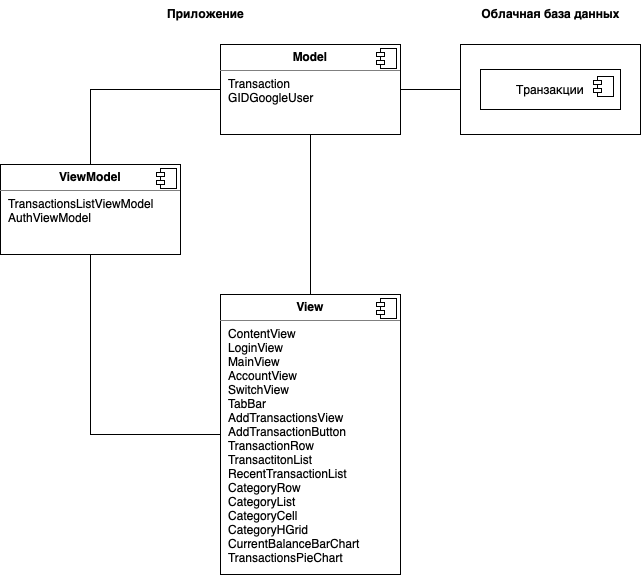

The diagram above was exported from draw.io. Its source (the exported page's mxGraphModel, read from the mxfile embedded in the PNG):
<mxGraphModel dx="1242" dy="772" grid="1" gridSize="10" guides="1" tooltips="1" connect="1" arrows="1" fold="1" page="1" pageScale="1" pageWidth="850" pageHeight="1100" math="0" shadow="0">
  <root>
    <mxCell id="0" />
    <mxCell id="1" parent="0" />
    <mxCell id="R-29qIR1HwlF2T8Y3gmU-11" style="edgeStyle=orthogonalEdgeStyle;rounded=0;orthogonalLoop=1;jettySize=auto;html=1;exitX=0.5;exitY=1;exitDx=0;exitDy=0;entryX=0;entryY=0.5;entryDx=0;entryDy=0;endArrow=none;endFill=0;" parent="1" source="R-29qIR1HwlF2T8Y3gmU-1" target="R-29qIR1HwlF2T8Y3gmU-7" edge="1">
      <mxGeometry relative="1" as="geometry" />
    </mxCell>
    <mxCell id="R-29qIR1HwlF2T8Y3gmU-12" style="edgeStyle=orthogonalEdgeStyle;rounded=0;orthogonalLoop=1;jettySize=auto;html=1;entryX=0;entryY=0.5;entryDx=0;entryDy=0;exitX=0.5;exitY=0;exitDx=0;exitDy=0;endArrow=none;endFill=0;" parent="1" source="R-29qIR1HwlF2T8Y3gmU-1" target="R-29qIR1HwlF2T8Y3gmU-5" edge="1">
      <mxGeometry relative="1" as="geometry" />
    </mxCell>
    <mxCell id="R-29qIR1HwlF2T8Y3gmU-1" value="&lt;p style=&quot;margin:0px;margin-top:6px;text-align:center;&quot;&gt;&lt;b&gt;ViewModel&lt;/b&gt;&lt;/p&gt;&lt;hr size=&quot;1&quot; style=&quot;border-style:solid;&quot;&gt;&lt;p style=&quot;margin:0px;margin-left:8px;&quot;&gt;TransactionsListViewModel&lt;br&gt;&lt;/p&gt;&lt;p style=&quot;margin:0px;margin-left:8px;&quot;&gt;AuthViewModel&lt;/p&gt;" style="align=left;overflow=fill;html=1;dropTarget=0;whiteSpace=wrap;" parent="1" vertex="1">
      <mxGeometry x="260" y="390" width="180" height="90" as="geometry" />
    </mxCell>
    <mxCell id="R-29qIR1HwlF2T8Y3gmU-2" value="" style="shape=component;jettyWidth=8;jettyHeight=4;" parent="R-29qIR1HwlF2T8Y3gmU-1" vertex="1">
      <mxGeometry x="1" width="20" height="20" relative="1" as="geometry">
        <mxPoint x="-24" y="4" as="offset" />
      </mxGeometry>
    </mxCell>
    <mxCell id="R-29qIR1HwlF2T8Y3gmU-9" style="edgeStyle=orthogonalEdgeStyle;rounded=0;orthogonalLoop=1;jettySize=auto;html=1;endArrow=none;endFill=0;" parent="1" source="R-29qIR1HwlF2T8Y3gmU-5" target="R-29qIR1HwlF2T8Y3gmU-7" edge="1">
      <mxGeometry relative="1" as="geometry" />
    </mxCell>
    <mxCell id="R-29qIR1HwlF2T8Y3gmU-15" value="" style="edgeStyle=orthogonalEdgeStyle;rounded=0;orthogonalLoop=1;jettySize=auto;html=1;endArrow=none;endFill=0;" parent="1" source="R-29qIR1HwlF2T8Y3gmU-5" target="R-29qIR1HwlF2T8Y3gmU-13" edge="1">
      <mxGeometry relative="1" as="geometry" />
    </mxCell>
    <mxCell id="R-29qIR1HwlF2T8Y3gmU-5" value="&lt;p style=&quot;margin:0px;margin-top:6px;text-align:center;&quot;&gt;&lt;b&gt;Model&lt;/b&gt;&lt;/p&gt;&lt;hr size=&quot;1&quot; style=&quot;border-style:solid;&quot;&gt;&lt;p style=&quot;margin:0px;margin-left:8px;&quot;&gt;Transaction&lt;/p&gt;&lt;p style=&quot;margin:0px;margin-left:8px;&quot;&gt;GIDGoogleUser&lt;/p&gt;" style="align=left;overflow=fill;html=1;dropTarget=0;whiteSpace=wrap;" parent="1" vertex="1">
      <mxGeometry x="480" y="270" width="180" height="90" as="geometry" />
    </mxCell>
    <mxCell id="R-29qIR1HwlF2T8Y3gmU-6" value="" style="shape=component;jettyWidth=8;jettyHeight=4;" parent="R-29qIR1HwlF2T8Y3gmU-5" vertex="1">
      <mxGeometry x="1" width="20" height="20" relative="1" as="geometry">
        <mxPoint x="-24" y="4" as="offset" />
      </mxGeometry>
    </mxCell>
    <mxCell id="R-29qIR1HwlF2T8Y3gmU-7" value="&lt;p style=&quot;margin:0px;margin-top:6px;text-align:center;&quot;&gt;&lt;b&gt;View&lt;/b&gt;&lt;/p&gt;&lt;hr size=&quot;1&quot; style=&quot;border-style:solid;&quot;&gt;&lt;p style=&quot;margin:0px;margin-left:8px;&quot;&gt;ContentView&lt;/p&gt;&lt;p style=&quot;margin:0px;margin-left:8px;&quot;&gt;LoginView&lt;/p&gt;&lt;p style=&quot;margin:0px;margin-left:8px;&quot;&gt;MainView&lt;/p&gt;&lt;p style=&quot;margin:0px;margin-left:8px;&quot;&gt;AccountView&lt;/p&gt;&lt;p style=&quot;margin:0px;margin-left:8px;&quot;&gt;SwitchView&lt;/p&gt;&lt;p style=&quot;margin:0px;margin-left:8px;&quot;&gt;TabBar&lt;/p&gt;&lt;p style=&quot;margin:0px;margin-left:8px;&quot;&gt;AddTransactionsView&lt;/p&gt;&lt;p style=&quot;margin:0px;margin-left:8px;&quot;&gt;AddTransactionButton&lt;/p&gt;&lt;p style=&quot;margin:0px;margin-left:8px;&quot;&gt;TransactionRow&lt;br&gt;&lt;/p&gt;&lt;p style=&quot;margin:0px;margin-left:8px;&quot;&gt;TransactitonList&lt;/p&gt;&lt;p style=&quot;margin:0px;margin-left:8px;&quot;&gt;RecentTransactionList&lt;/p&gt;&lt;p style=&quot;margin:0px;margin-left:8px;&quot;&gt;CategoryRow&lt;br&gt;&lt;/p&gt;&lt;p style=&quot;margin:0px;margin-left:8px;&quot;&gt;CategoryList&lt;/p&gt;&lt;p style=&quot;margin:0px;margin-left:8px;&quot;&gt;CategoryCell&lt;br&gt;&lt;/p&gt;&lt;p style=&quot;margin:0px;margin-left:8px;&quot;&gt;CategoryHGrid&lt;br&gt;&lt;/p&gt;&lt;p style=&quot;margin:0px;margin-left:8px;&quot;&gt;CurrentBalanceBarChart&lt;/p&gt;&lt;p style=&quot;margin:0px;margin-left:8px;&quot;&gt;TransactionsPieChart&lt;/p&gt;&lt;p style=&quot;margin:0px;margin-left:8px;&quot;&gt;&lt;br&gt;&lt;/p&gt;" style="align=left;overflow=fill;html=1;dropTarget=0;whiteSpace=wrap;" parent="1" vertex="1">
      <mxGeometry x="480" y="520" width="180" height="280" as="geometry" />
    </mxCell>
    <mxCell id="R-29qIR1HwlF2T8Y3gmU-8" value="" style="shape=component;jettyWidth=8;jettyHeight=4;" parent="R-29qIR1HwlF2T8Y3gmU-7" vertex="1">
      <mxGeometry x="1" width="20" height="20" relative="1" as="geometry">
        <mxPoint x="-24" y="4" as="offset" />
      </mxGeometry>
    </mxCell>
    <mxCell id="R-29qIR1HwlF2T8Y3gmU-13" value="" style="html=1;whiteSpace=wrap;" parent="1" vertex="1">
      <mxGeometry x="720" y="270" width="180" height="90" as="geometry" />
    </mxCell>
    <mxCell id="R-29qIR1HwlF2T8Y3gmU-18" value="Транзакции" style="html=1;dropTarget=0;whiteSpace=wrap;" parent="1" vertex="1">
      <mxGeometry x="740" y="295" width="140" height="40" as="geometry" />
    </mxCell>
    <mxCell id="R-29qIR1HwlF2T8Y3gmU-19" value="" style="shape=module;jettyWidth=8;jettyHeight=4;" parent="R-29qIR1HwlF2T8Y3gmU-18" vertex="1">
      <mxGeometry x="1" width="20" height="20" relative="1" as="geometry">
        <mxPoint x="-27" y="7" as="offset" />
      </mxGeometry>
    </mxCell>
    <mxCell id="R-29qIR1HwlF2T8Y3gmU-20" value="Приложение" style="text;align=center;fontStyle=1;verticalAlign=middle;spacingLeft=3;spacingRight=3;strokeColor=none;rotatable=0;points=[[0,0.5],[1,0.5]];portConstraint=eastwest;html=1;" parent="1" vertex="1">
      <mxGeometry x="425" y="226" width="80" height="26" as="geometry" />
    </mxCell>
    <mxCell id="R-29qIR1HwlF2T8Y3gmU-21" value="Облачная база данных" style="text;align=center;fontStyle=1;verticalAlign=middle;spacingLeft=3;spacingRight=3;strokeColor=none;rotatable=0;points=[[0,0.5],[1,0.5]];portConstraint=eastwest;html=1;" parent="1" vertex="1">
      <mxGeometry x="770" y="226" width="80" height="26" as="geometry" />
    </mxCell>
  </root>
</mxGraphModel>